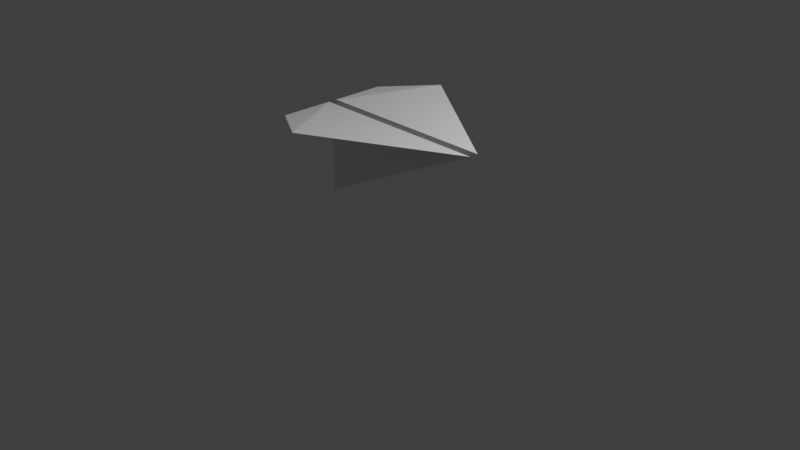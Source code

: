 # Source: 69-_.blend  (saved by Blender 3.1.7; exported with 4.5.12 LTS)
import bpy
from mathutils import Matrix  # noqa: F401  (used for matrix-valued properties, if any)

bpy.ops.wm.read_factory_settings(use_empty=True)
scene = bpy.context.scene
scene.name = 'Scene'

# ---- collections
col_collection = bpy.data.collections.new('Collection'); scene.collection.children.link(col_collection)

# ---- materials (node trees are filled in below, after node groups)
mat_material = bpy.data.materials.new('Material')
mat_material.alpha_threshold = 0.0
mat_material.use_transparent_shadow = False
mat_material.line_color = (0.0, 0.0, 0.0, 1.0)

# ---- material node trees
mat_material.use_nodes = True; mat_material.node_tree.nodes.clear()
_N = mat_material.node_tree.nodes; _L = mat_material.node_tree.links
n0 = _N.new('ShaderNodeOutputMaterial'); n0.name = 'Material Output'; n0.location = (300, 300)
n1 = _N.new('ShaderNodeBsdfPrincipled'); n1.name = 'Principled BSDF'; n1.location = (10, 300)
n1.distribution = 'GGX'
n1.subsurface_method = 'RANDOM_WALK_SKIN'
n1.inputs[2].default_value = 0.4
n1.inputs[3].default_value = 1.45
n1.inputs[27].default_value = (0.0, 0.0, 0.0, 1.0)
n1.inputs[28].default_value = 1.0
_L.new(n1.outputs[0], n0.inputs[0])
n0.is_active_output = True

# ---- world
world_world = bpy.data.worlds.new('World'); scene.world = world_world
world_world.use_nodes = True; world_world.node_tree.nodes.clear()
_N = world_world.node_tree.nodes; _L = world_world.node_tree.links
n0 = _N.new('ShaderNodeOutputWorld'); n0.name = 'World Output'; n0.location = (300, 300)
n1 = _N.new('ShaderNodeBackground'); n1.name = 'Background'; n1.location = (10, 300)
n1.inputs[0].default_value = (0.05088, 0.05088, 0.05088, 1.0)
_L.new(n1.outputs[0], n0.inputs[0])
n0.is_active_output = True
world_world.color = (0.05088, 0.05088, 0.05088)
world_world.use_sun_shadow = False
world_world.sun_shadow_jitter_overblur = 0.0

# ---- cameras
cam_camera = bpy.data.cameras.new('Camera')
cam_camera.clip_end = 100.0
cam_camera.ortho_scale = 7.314

# ---- lights
light_light = bpy.data.lights.new('Light', 'POINT')
light_light.transmission_factor = 0.0
light_light.energy = 1000.0
light_light.shadow_soft_size = 0.1
light_light.shadow_maximum_resolution = 0.006
light_light.use_absolute_resolution = True

# ---- meshes
me_cube = bpy.data.meshes.new('Cube')
me_cube.from_pydata([(1.0, -0.04733, 0.9996), (1.0, -0.03929, -1.0), (-1.0, -0.04733, 0.9996), (-1.0, -0.03929, -1.0), (-1.0, -0.6218, 1.0), (-1.0, 0.01087, -0.003502), (-0.4127, -0.9875, 1.084)], [(1, 3)], [(6, 0, 2, 4), (0, 5, 2)])
_uv = me_cube.uv_layers.new(name='UVMap')
_uv.uv.foreach_set('vector', [0.8127, 0.625, 0.625, 0.5, 0.875, 0.5, 0.875, 0.625, 0.625, 0.5, 0.4995, 0.25, 0.625, 0.25])
me_cube.materials.append(mat_material)
me_cube.use_remesh_preserve_volume = False
me_cube.use_remesh_preserve_attributes = False
me_cube.use_mirror_vertex_groups = False
me_cube.update()

# ---- objects
ob_cube = bpy.data.objects.new('Cube', me_cube)
ob_light = bpy.data.objects.new('Light', light_light)
ob_camera = bpy.data.objects.new('Camera', cam_camera)

# ---- transforms, parenting, visibility, modifiers, constraints
ob_cube.location = (0.0, 0.0, 0.0)
ob_cube.lock_rotations_4d = False
ob_cube.empty_display_type = 'ARROWS'
ob_cube.lineart.crease_threshold = 0.0
_m = ob_cube.modifiers.new('镜像', 'MIRROR')
_m.use_axis = (False, True, False)
ob_light.location = (4.076, 1.005, 5.904)
ob_light.rotation_euler = (0.6503, 0.05522, 1.866)
ob_light.lock_rotations_4d = False
ob_light.empty_display_type = 'ARROWS'
ob_light.color = (0.0, 0.0, 0.0, 0.0)
ob_light.lineart.crease_threshold = 0.0
ob_camera.location = (7.359, -6.926, 4.958)
ob_camera.rotation_euler = (1.109, 0.0, 0.8149)
ob_camera.lock_rotations_4d = False
ob_camera.empty_display_type = 'ARROWS'
ob_camera.color = (0.0, 0.0, 0.0, 0.0)
ob_camera.display_type = 'WIRE'
ob_camera.lineart.crease_threshold = 0.0

# ---- collection membership
col_collection.objects.link(ob_cube)
col_collection.objects.link(ob_light)
col_collection.objects.link(ob_camera)

# ---- scene / render settings (as saved in the file)
scene.camera = ob_camera
scene.frame_start = 1; scene.frame_end = 250; scene.frame_set(1)
scene.render.engine = 'BLENDER_EEVEE_NEXT'
scene.cycles.sampling_pattern = 'TABULATED_SOBOL'
scene.cycles.use_light_tree = False
scene.view_settings.view_transform = 'Standard'
bpy.context.view_layer.update()
